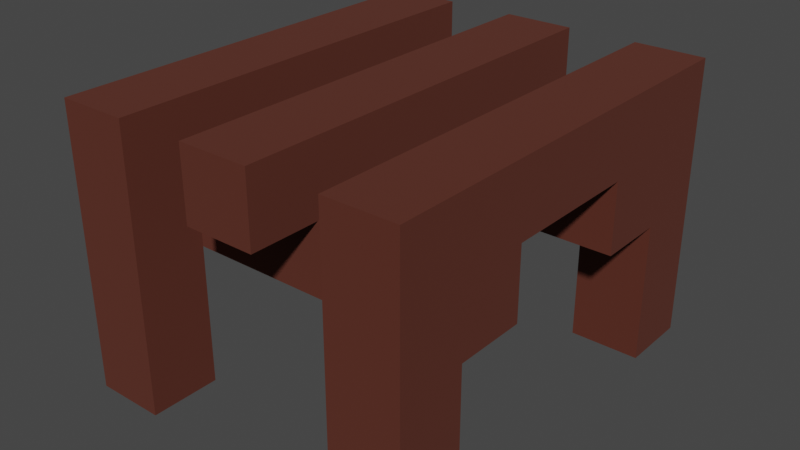 # Source: Bench.blend  (saved by Blender 2.80.75; exported with 4.5.12 LTS)
import bpy
from mathutils import Matrix  # noqa: F401  (used for matrix-valued properties, if any)

bpy.ops.wm.read_factory_settings(use_empty=True)
scene = bpy.context.scene
scene.name = 'Scene'

# ---- collections
col_collection = bpy.data.collections.new('Collection'); scene.collection.children.link(col_collection)

# ---- materials (node trees are filled in below, after node groups)
mat_singelbenchwood = bpy.data.materials.new('SingelBenchWood')
mat_singelbenchwood.use_transparent_shadow = False

# ---- material node trees
mat_singelbenchwood.use_nodes = True; mat_singelbenchwood.node_tree.nodes.clear()
_N = mat_singelbenchwood.node_tree.nodes; _L = mat_singelbenchwood.node_tree.links
n0 = _N.new('ShaderNodeOutputMaterial'); n0.name = 'Material Output'; n0.location = (300, 300)
n1 = _N.new('ShaderNodeBsdfPrincipled'); n1.name = 'Principled BSDF'; n1.location = (10, 300)
n1.distribution = 'GGX'
n1.subsurface_method = 'BURLEY'
n1.inputs[0].default_value = (0.0985, 0.02145, 0.01069, 1.0)
n1.inputs[2].default_value = 1.0
n1.inputs[3].default_value = 1.45
n1.inputs[27].default_value = (0.0, 0.0, 0.0, 1.0)
n1.inputs[28].default_value = 1.0
_L.new(n1.outputs[0], n0.inputs[0])
n0.is_active_output = True

# ---- world
world_world = bpy.data.worlds.new('World'); scene.world = world_world
world_world.use_nodes = True; world_world.node_tree.nodes.clear()
_N = world_world.node_tree.nodes; _L = world_world.node_tree.links
n0 = _N.new('ShaderNodeOutputWorld'); n0.name = 'World Output'; n0.location = (300, 300)
n1 = _N.new('ShaderNodeBackground'); n1.name = 'Background'; n1.location = (10, 300)
n1.inputs[0].default_value = (0.05088, 0.05088, 0.05088, 1.0)
_L.new(n1.outputs[0], n0.inputs[0])
n0.is_active_output = True
world_world.color = (0.05088, 0.05088, 0.05088)
world_world.use_sun_shadow = False
world_world.sun_shadow_jitter_overblur = 0.0

# ---- meshes
me_cube_001 = bpy.data.meshes.new('Cube.001')
me_cube_001.from_pydata([(-0.3, -0.3, 0.3), (-0.3, -0.3, 0.4), (-0.3, 0.3, 0.3), (-0.3, 0.3, 0.4), (-0.2, -0.3, 0.3), (-0.2, -0.3, 0.4), (-0.2, 0.3, 0.3), (-0.2, 0.3, 0.4), (-0.1, -0.3, 0.3), (-0.1, -0.3, 0.4), (-0.1, 0.3, 0.3), (-0.1, 0.3, 0.4), (2.98e-08, -0.3, 0.3), (2.98e-08, -0.3, 0.4), (2.98e-08, 0.3, 0.3), (2.98e-08, 0.3, 0.4), (0.1, -0.3, 0.3), (0.1, -0.3, 0.4), (0.1, 0.3, 0.3), (0.1, 0.3, 0.4), (0.2, -0.3, 0.3), (0.2, -0.3, 0.4), (0.2, 0.3, 0.3), (0.2, 0.3, 0.4), (0.2, 0.3, -4.47e-08), (0.2, 0.2, -4.47e-08), (0.2, 0.3, 0.3), (0.2, 0.2, 0.3), (0.1, 0.3, -4.47e-08), (0.1, 0.2, -4.47e-08), (0.1, 0.3, 0.3), (0.1, 0.2, 0.3), (0.2, -0.2, -4.47e-08), (0.2, -0.3, -4.47e-08), (0.2, -0.2, 0.3), (0.2, -0.3, 0.3), (0.1, -0.2, -4.47e-08), (0.1, -0.3, -4.47e-08), (0.1, -0.2, 0.3), (0.1, -0.3, 0.3), (-0.2, -0.2, -4.47e-08), (-0.2, -0.3, -4.47e-08), (-0.2, -0.2, 0.3), (-0.2, -0.3, 0.3), (-0.3, -0.2, -4.47e-08), (-0.3, -0.3, -4.47e-08), (-0.3, -0.2, 0.3), (-0.3, -0.3, 0.3), (-0.2, 0.3, -4.47e-08), (-0.2, 0.2, -4.47e-08), (-0.2, 0.3, 0.3), (-0.2, 0.2, 0.3), (-0.3, 0.3, -4.47e-08), (-0.3, 0.2, -4.47e-08), (-0.3, 0.3, 0.3), (-0.3, 0.2, 0.3), (-0.3, -0.1, 0.2), (-0.3, -0.1, 0.3), (0.2, -0.1, 0.2), (0.2, -0.1, 0.3), (-0.3, -0.2, 0.2), (-0.3, -0.2, 0.3), (0.2, -0.2, 0.2), (0.2, -0.2, 0.3), (-0.3, 0.2, 0.2), (-0.3, 0.2, 0.3), (0.2, 0.2, 0.2), (0.2, 0.2, 0.3), (-0.3, 0.1, 0.2), (-0.3, 0.1, 0.3), (0.2, 0.1, 0.2), (0.2, 0.1, 0.3)], [], [(0, 1, 3, 2), (2, 3, 7, 6), (6, 7, 5, 4), (4, 5, 1, 0), (2, 6, 4, 0), (7, 3, 1, 5), (8, 9, 11, 10), (10, 11, 15, 14), (14, 15, 13, 12), (12, 13, 9, 8), (10, 14, 12, 8), (15, 11, 9, 13), (16, 17, 19, 18), (18, 19, 23, 22), (22, 23, 21, 20), (20, 21, 17, 16), (18, 22, 20, 16), (23, 19, 17, 21), (29, 25, 27, 31), (29, 28, 24, 25), (31, 30, 28, 29), (27, 26, 30, 31), (24, 28, 30, 26), (25, 24, 26, 27), (37, 33, 35, 39), (37, 36, 32, 33), (39, 38, 36, 37), (35, 34, 38, 39), (32, 36, 38, 34), (33, 32, 34, 35), (45, 41, 43, 47), (45, 44, 40, 41), (47, 46, 44, 45), (43, 42, 46, 47), (40, 44, 46, 42), (41, 40, 42, 43), (53, 49, 51, 55), (53, 52, 48, 49), (55, 54, 52, 53), (51, 50, 54, 55), (48, 52, 54, 50), (49, 48, 50, 51), (56, 57, 59, 58), (58, 59, 63, 62), (62, 63, 61, 60), (60, 61, 57, 56), (58, 62, 60, 56), (63, 59, 57, 61), (64, 65, 67, 66), (66, 67, 71, 70), (70, 71, 69, 68), (68, 69, 65, 64), (66, 70, 68, 64), (71, 67, 65, 69)])
_uv = me_cube_001.uv_layers.new(name='UVMap')
_uv.uv.foreach_set('vector', [0.375, 0.0, 0.625, 0.0, 0.625, 0.25, 0.375, 0.25, 0.375, 0.25, 0.625, 0.25, 0.625, 0.5, 0.375, 0.5, 0.375, 0.5, 0.625, 0.5, 0.625, 0.75, 0.375, 0.75, 0.375, 0.75, 0.625, 0.75, 0.625, 1.0, 0.375, 1.0, 0.125, 0.5, 0.375, 0.5, 0.375, 0.75, 0.125, 0.75, 0.625, 0.5, 0.875, 0.5, 0.875, 0.75, 0.625, 0.75, 0.375, 0.0, 0.625, 0.0, 0.625, 0.25, 0.375, 0.25, 0.375, 0.25, 0.625, 0.25, 0.625, 0.5, 0.375, 0.5, 0.375, 0.5, 0.625, 0.5, 0.625, 0.75, 0.375, 0.75, 0.375, 0.75, 0.625, 0.75, 0.625, 1.0, 0.375, 1.0, 0.125, 0.5, 0.375, 0.5, 0.375, 0.75, 0.125, 0.75, 0.625, 0.5, 0.875, 0.5, 0.875, 0.75, 0.625, 0.75, 0.375, 0.0, 0.625, 0.0, 0.625, 0.25, 0.375, 0.25, 0.375, 0.25, 0.625, 0.25, 0.625, 0.5, 0.375, 0.5, 0.375, 0.5, 0.625, 0.5, 0.625, 0.75, 0.375, 0.75, 0.375, 0.75, 0.625, 0.75, 0.625, 1.0, 0.375, 1.0, 0.125, 0.5, 0.375, 0.5, 0.375, 0.75, 0.125, 0.75, 0.625, 0.5, 0.875, 0.5, 0.875, 0.75, 0.625, 0.75, 0.125, 0.5, 0.375, 0.5, 0.375, 0.75, 0.125, 0.75, 0.375, 0.25, 0.625, 0.25, 0.625, 0.5, 0.375, 0.5, 0.375, 0.0, 0.625, 0.0, 0.625, 0.25, 0.375, 0.25, 0.375, 0.75, 0.625, 0.75, 0.625, 1.0, 0.375, 1.0, 0.625, 0.5, 0.875, 0.5, 0.875, 0.75, 0.625, 0.75, 0.375, 0.5, 0.625, 0.5, 0.625, 0.75, 0.375, 0.75, 0.125, 0.5, 0.375, 0.5, 0.375, 0.75, 0.125, 0.75, 0.375, 0.25, 0.625, 0.25, 0.625, 0.5, 0.375, 0.5, 0.375, 0.0, 0.625, 0.0, 0.625, 0.25, 0.375, 0.25, 0.375, 0.75, 0.625, 0.75, 0.625, 1.0, 0.375, 1.0, 0.625, 0.5, 0.875, 0.5, 0.875, 0.75, 0.625, 0.75, 0.375, 0.5, 0.625, 0.5, 0.625, 0.75, 0.375, 0.75, 0.125, 0.5, 0.375, 0.5, 0.375, 0.75, 0.125, 0.75, 0.375, 0.25, 0.625, 0.25, 0.625, 0.5, 0.375, 0.5, 0.375, 0.0, 0.625, 0.0, 0.625, 0.25, 0.375, 0.25, 0.375, 0.75, 0.625, 0.75, 0.625, 1.0, 0.375, 1.0, 0.625, 0.5, 0.875, 0.5, 0.875, 0.75, 0.625, 0.75, 0.375, 0.5, 0.625, 0.5, 0.625, 0.75, 0.375, 0.75, 0.125, 0.5, 0.375, 0.5, 0.375, 0.75, 0.125, 0.75, 0.375, 0.25, 0.625, 0.25, 0.625, 0.5, 0.375, 0.5, 0.375, 0.0, 0.625, 0.0, 0.625, 0.25, 0.375, 0.25, 0.375, 0.75, 0.625, 0.75, 0.625, 1.0, 0.375, 1.0, 0.625, 0.5, 0.875, 0.5, 0.875, 0.75, 0.625, 0.75, 0.375, 0.5, 0.625, 0.5, 0.625, 0.75, 0.375, 0.75, 0.375, 0.0, 0.625, 0.0, 0.625, 0.25, 0.375, 0.25, 0.375, 0.25, 0.625, 0.25, 0.625, 0.5, 0.375, 0.5, 0.375, 0.5, 0.625, 0.5, 0.625, 0.75, 0.375, 0.75, 0.375, 0.75, 0.625, 0.75, 0.625, 1.0, 0.375, 1.0, 0.125, 0.5, 0.375, 0.5, 0.375, 0.75, 0.125, 0.75, 0.625, 0.5, 0.875, 0.5, 0.875, 0.75, 0.625, 0.75, 0.375, 0.0, 0.625, 0.0, 0.625, 0.25, 0.375, 0.25, 0.375, 0.25, 0.625, 0.25, 0.625, 0.5, 0.375, 0.5, 0.375, 0.5, 0.625, 0.5, 0.625, 0.75, 0.375, 0.75, 0.375, 0.75, 0.625, 0.75, 0.625, 1.0, 0.375, 1.0, 0.125, 0.5, 0.375, 0.5, 0.375, 0.75, 0.125, 0.75, 0.625, 0.5, 0.875, 0.5, 0.875, 0.75, 0.625, 0.75])
me_cube_001.materials.append(mat_singelbenchwood)
me_cube_001.use_remesh_preserve_volume = False
me_cube_001.use_remesh_preserve_attributes = False
me_cube_001.use_mirror_vertex_groups = False
me_cube_001.update()

# ---- objects
ob_singelbench = bpy.data.objects.new('SingelBench', me_cube_001)

# ---- transforms, parenting, visibility, modifiers, constraints
ob_singelbench.location = (0.0, 0.0, 0.0)
ob_singelbench.lineart.crease_threshold = 0.0

# ---- collection membership
col_collection.objects.link(ob_singelbench)

# ---- scene / render settings (as saved in the file)
scene.frame_start = 1; scene.frame_end = 250; scene.frame_set(1)
scene.render.engine = 'BLENDER_EEVEE_NEXT'
scene.cycles.use_denoising = False
scene.cycles.samples = 128
scene.cycles.sampling_pattern = 'TABULATED_SOBOL'
scene.cycles.use_adaptive_sampling = False
scene.cycles.use_light_tree = False
scene.view_settings.view_transform = 'Filmic'
bpy.context.view_layer.update()

# ---- added for rendering (the .blend has no active camera and no usable light): camera, sun
cam_auto = bpy.data.cameras.new('AutoCamera')
cam_auto.lens = 50.0
cam_auto.sensor_width = 36.0
cam_auto.clip_end = 1000.0
ob_auto_camera = bpy.data.objects.new('AutoCamera', cam_auto)
scene.collection.objects.link(ob_auto_camera)
ob_auto_camera.location = (0.761881, -0.974258, 0.849505)
ob_auto_camera.rotation_euler = (1.09748, -7.21219e-08, 0.694738)
scene.camera = ob_auto_camera
light_auto_sun = bpy.data.lights.new('AutoSun', 'SUN')
light_auto_sun.energy = 3.0
light_auto_sun.angle = 0.0523599
ob_auto_sun = bpy.data.objects.new('AutoSun', light_auto_sun)
scene.collection.objects.link(ob_auto_sun)
ob_auto_sun.rotation_euler = (0.872665, 0.174533, 0.523599)
bpy.context.view_layer.update()
